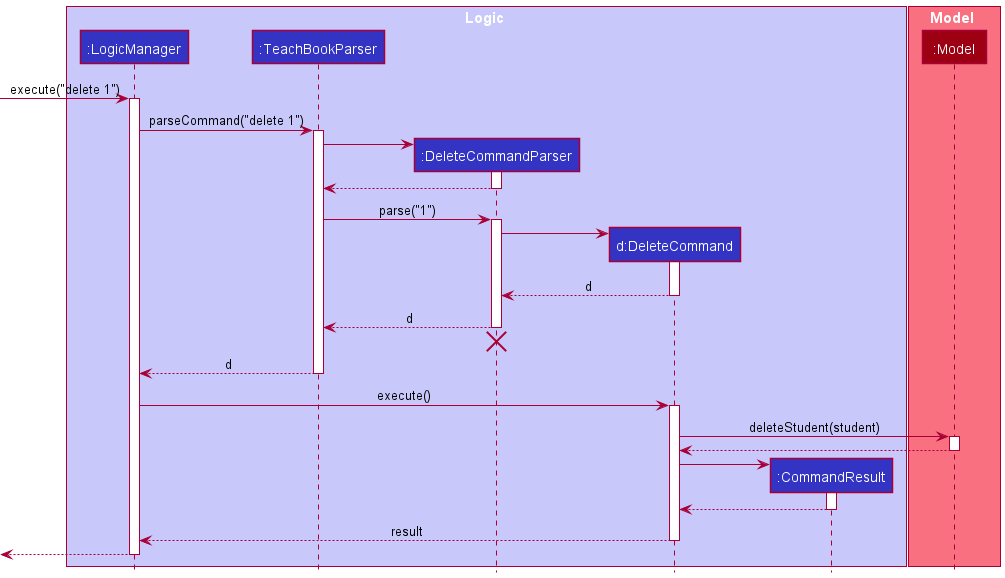

The diagram above was rendered by PlantUML. Its source (embedded in the PNG):
@startuml
!include style.puml

box Logic LOGIC_COLOR_T1
participant ":LogicManager" as LogicManager LOGIC_COLOR
participant ":TeachBookParser" as TeachBookParser LOGIC_COLOR
participant ":DeleteCommandParser" as DeleteCommandParser LOGIC_COLOR
participant "d:DeleteCommand" as DeleteCommand LOGIC_COLOR
participant ":CommandResult" as CommandResult LOGIC_COLOR
end box

box Model MODEL_COLOR_T1
participant ":Model" as Model MODEL_COLOR
end box

[-> LogicManager : execute("delete 1")
activate LogicManager

LogicManager -> TeachBookParser : parseCommand("delete 1")
activate TeachBookParser

create DeleteCommandParser
TeachBookParser -> DeleteCommandParser
activate DeleteCommandParser

DeleteCommandParser --> TeachBookParser
deactivate DeleteCommandParser

TeachBookParser -> DeleteCommandParser : parse("1")
activate DeleteCommandParser

create DeleteCommand
DeleteCommandParser -> DeleteCommand
activate DeleteCommand

DeleteCommand --> DeleteCommandParser : d
deactivate DeleteCommand

DeleteCommandParser --> TeachBookParser : d
deactivate DeleteCommandParser
'Hidden arrow to position the destroy marker below the end of the activation bar.
DeleteCommandParser -[hidden]-> TeachBookParser
destroy DeleteCommandParser

TeachBookParser --> LogicManager : d
deactivate TeachBookParser

LogicManager -> DeleteCommand : execute()
activate DeleteCommand

DeleteCommand -> Model : deleteStudent(student)
activate Model

Model --> DeleteCommand
deactivate Model

create CommandResult
DeleteCommand -> CommandResult
activate CommandResult

CommandResult --> DeleteCommand
deactivate CommandResult

DeleteCommand --> LogicManager : result
deactivate DeleteCommand

[<--LogicManager
deactivate LogicManager
@enduml